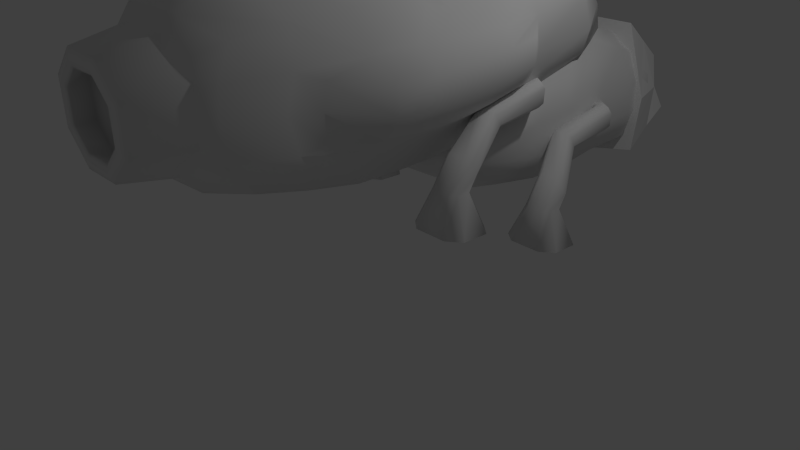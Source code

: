 # Source: blend.blend  (saved by Blender 2.76.0; exported with 4.5.12 LTS)
import bpy
from mathutils import Matrix  # noqa: F401  (used for matrix-valued properties, if any)

bpy.ops.wm.read_factory_settings(use_empty=True)
scene = bpy.context.scene
scene.name = 'Scene'

# ---- collections
col_collection_1 = bpy.data.collections.new('Collection 1'); scene.collection.children.link(col_collection_1)

# ---- world
world_world = bpy.data.worlds.new('World'); scene.world = world_world
world_world.color = (0.05088, 0.05088, 0.05088)
world_world.use_sun_shadow = False
world_world.sun_shadow_jitter_overblur = 0.0
world_world.cycles.sampling_method = 'MANUAL'
world_world.cycles.sample_map_resolution = 256

# ---- cameras
cam_camera = bpy.data.cameras.new('Camera')
cam_camera.clip_end = 100.0
cam_camera.lens = 35.0
cam_camera.sensor_width = 32.0
cam_camera.sensor_height = 18.0
cam_camera.ortho_scale = 7.314
cam_camera.dof.focus_distance = 0.0
cam_camera.dof.aperture_fstop = 128.0

# ---- lights
light_lamp = bpy.data.lights.new('Lamp', 'POINT')
light_lamp.transmission_factor = 0.0
light_lamp.cutoff_distance = 30.0
light_lamp.energy = 100.0
light_lamp.shadow_buffer_clip_start = 1.001
light_lamp.shadow_soft_size = 0.1
light_lamp.shadow_maximum_resolution = 0.006
light_lamp.use_absolute_resolution = True
light_lamp.cycles.use_multiple_importance_sampling = False

# ---- meshes
me_cube = bpy.data.meshes.new('Cube')
me_cube.from_pydata([(1.0, -0.5318, -0.7877), (0.6414, -0.2569, 0.7289), (0.6017, 0.7965, -0.6194), (0.5312, 0.5607, 0.141), (0.0, 0.5607, 0.2603), (0.0, 0.9095, -0.6991), (0.0, -0.2569, 0.7289), (0.0, -0.5318, -1.0), (0.3672, 0.7804, -0.1796), (0.9955, -0.3944, -0.1355), (0.0, -0.3944, -0.1355), (0.0, 0.7804, -0.18), (0.5859, 0.1519, 0.435), (0.8009, 0.1324, -0.6761), (0.0, 0.1519, 0.4946), (0.0, 0.1889, -0.8496), (0.8081, 0.193, -0.1576)], [], [(11, 8, 2, 5), (16, 9, 0, 13), (15, 5, 2, 13), (12, 3, 4, 14), (9, 10, 7, 0), (1, 6, 10, 9), (12, 1, 9, 16), (4, 3, 8, 11), (3, 12, 16, 8), (1, 12, 14, 6), (7, 15, 13, 0), (8, 16, 13, 2)])
me_cube.use_remesh_preserve_volume = False
me_cube.use_remesh_preserve_attributes = False
me_cube.use_mirror_vertex_groups = False
me_cube.update()
me_cube_001 = bpy.data.meshes.new('Cube.001')
me_cube_001.from_pydata([(1.0, 0.0, -0.5624), (0.5624, 0.0, -1.0), (1.0, 0.0, 0.5624), (0.5624, 0.0, 1.0), (-1.0, 0.0, -0.5624), (-0.5624, 0.0, -1.0), (-1.0, 0.0, 0.5624), (-0.5624, 0.0, 1.0), (1.221, -0.7472, 0.01745), (1.788, -0.7472, -0.4202), (1.788, -0.7472, 1.58), (1.221, -0.7472, 1.142), (-0.5624, 0.6523, -3.209), (-1.0, 0.695, -2.865), (-1.0, 0.8048, -1.981), (-0.5624, 0.8475, -1.637), (3.245, -0.7472, -0.4202), (3.812, -0.7472, 0.01745), (3.812, -0.7472, 1.142), (3.245, -0.7472, 1.58), (1.0, 0.695, -2.865), (0.5624, 0.6523, -3.209), (0.5624, 0.8475, -1.637), (1.0, 0.8048, -1.981), (1.201, -1.087, 0.1917), (1.777, -1.144, 0.4549), (1.777, -0.8854, -0.7482), (1.201, -0.9419, -0.485), (3.256, -1.144, 0.4549), (3.831, -1.087, 0.1917), (3.831, -0.9419, -0.485), (3.256, -0.8854, -0.7482), (4.004, -1.005, -3.796), (5.162, -1.119, -3.266), (5.162, -1.411, -1.905), (4.004, -1.525, -1.375), (-0.1293, -1.119, -3.266), (1.028, -1.005, -3.796), (1.028, -1.525, -1.375), (-0.1293, -1.411, -1.905), (-3.125, 1.014, -2.517), (-3.363, 0.9321, -2.697), (-3.279, 0.8273, -3.602), (-2.975, 0.8279, -4.125), (-2.122, 1.122, -3.482), (-2.427, 1.121, -2.959), (-2.277, 0.9345, -4.567), (-2.038, 1.017, -4.387), (-18.03, 1.527e-06, -0.5624), (-17.6, 1.51e-06, -1.0), (-18.03, 1.485e-06, 0.5624), (-17.6, 1.436e-06, 1.0), (-16.03, 1.376e-06, -0.5624), (-16.47, 1.425e-06, -1.0), (-16.03, 1.334e-06, 0.5624), (-16.47, 1.351e-06, 1.0), (-18.25, -0.7472, 0.01746), (-18.82, -0.7472, -0.4201), (-18.82, -0.7472, 1.58), (-18.25, -0.7472, 1.142), (-16.47, 0.6523, -3.209), (-16.03, 0.695, -2.865), (-16.03, 0.8048, -1.981), (-16.47, 0.8475, -1.637), (-20.28, -0.7472, -0.4201), (-20.84, -0.7472, 0.01746), (-20.84, -0.7472, 1.142), (-20.28, -0.7472, 1.58), (-18.03, 0.695, -2.865), (-17.6, 0.6523, -3.209), (-17.6, 0.8475, -1.637), (-18.03, 0.8048, -1.981), (-18.23, -1.087, 0.1917), (-18.81, -1.144, 0.4549), (-18.81, -0.8854, -0.7482), (-18.23, -0.9419, -0.485), (-20.29, -1.144, 0.4549), (-20.86, -1.087, 0.1917), (-20.86, -0.9419, -0.485), (-20.29, -0.8854, -0.7482), (-21.04, -1.005, -3.796), (-22.2, -1.119, -3.266), (-22.2, -1.411, -1.905), (-21.04, -1.525, -1.375), (-16.9, -1.119, -3.266), (-18.06, -1.005, -3.796), (-18.06, -1.525, -1.375), (-16.9, -1.411, -1.905), (-13.91, 1.014, -2.517), (-13.67, 0.9321, -2.697), (-13.75, 0.8273, -3.602), (-14.06, 0.8279, -4.125), (-14.91, 1.122, -3.482), (-14.61, 1.121, -2.959), (-14.76, 0.9345, -4.567), (-15.0, 1.017, -4.387)], [], [(5, 12, 21, 1), (2, 18, 17, 0), (11, 6, 4, 8), (3, 22, 15, 7), (16, 17, 30, 31), (20, 21, 46, 47), (7, 15, 14, 6), (5, 9, 8, 4), (3, 19, 18, 2), (1, 21, 20, 0), (6, 14, 13, 4), (16, 1, 0, 17), (22, 3, 2, 23), (12, 5, 4, 13), (10, 7, 6, 11), (19, 3, 7, 10), (23, 2, 0, 20), (9, 5, 1, 16), (27, 26, 37, 36), (19, 10, 25, 28), (18, 19, 28, 29), (8, 9, 26, 27), (10, 11, 24, 25), (17, 18, 29, 30), (9, 16, 31, 26), (11, 8, 27, 24), (31, 30, 33, 32), (26, 31, 32, 37), (28, 25, 38, 35), (25, 24, 39, 38), (29, 28, 35, 34), (24, 27, 36, 39), (39, 36, 37, 32, 33, 34, 35, 38), (30, 29, 34, 33), (41, 40, 45, 44, 47, 46, 43, 42), (23, 20, 47, 44), (21, 12, 43, 46), (22, 23, 44, 45), (13, 14, 41, 42), (12, 13, 42, 43), (14, 15, 40, 41), (15, 22, 45, 40), (53, 49, 69, 60), (50, 48, 65, 66), (59, 56, 52, 54), (51, 55, 63, 70), (64, 79, 78, 65), (68, 95, 94, 69), (55, 54, 62, 63), (53, 52, 56, 57), (51, 50, 66, 67), (49, 48, 68, 69), (54, 52, 61, 62), (64, 65, 48, 49), (70, 71, 50, 51), (60, 61, 52, 53), (58, 59, 54, 55), (67, 58, 55, 51), (71, 68, 48, 50), (57, 64, 49, 53), (75, 84, 85, 74), (67, 76, 73, 58), (66, 77, 76, 67), (56, 75, 74, 57), (58, 73, 72, 59), (65, 78, 77, 66), (57, 74, 79, 64), (59, 72, 75, 56), (79, 80, 81, 78), (74, 85, 80, 79), (76, 83, 86, 73), (73, 86, 87, 72), (77, 82, 83, 76), (72, 87, 84, 75), (87, 86, 83, 82, 81, 80, 85, 84), (78, 81, 82, 77), (89, 90, 91, 94, 95, 92, 93, 88), (71, 92, 95, 68), (69, 94, 91, 60), (70, 93, 92, 71), (61, 90, 89, 62), (60, 91, 90, 61), (62, 89, 88, 63), (63, 88, 93, 70)])
me_cube_001.polygons.foreach_set('use_smooth', [True] * 84)
me_cube_001.use_remesh_preserve_volume = False
me_cube_001.use_remesh_preserve_attributes = False
me_cube_001.use_mirror_vertex_groups = False
me_cube_001.update()
me_cube_008 = bpy.data.meshes.new('Cube.008')
me_cube_008.from_pydata([(-18.37, 1.161e-08, -0.5624), (-17.93, 1.162e-08, -1.0), (-18.37, 3.229e-09, 0.5624), (-17.93, -3.278e-09, 1.0), (-16.37, -3.229e-09, -0.5624), (-16.8, 3.278e-09, -1.0), (-16.37, -1.161e-08, 0.5624), (-16.8, -1.162e-08, 1.0), (-18.53, -0.842, 0.9686), (-19.09, -0.842, 0.531), (-19.09, -0.842, 2.531), (-18.53, -0.842, 2.093), (-16.8, 0.6523, -3.209), (-16.37, 0.695, -2.865), (-16.37, 0.8048, -1.981), (-16.8, 0.8475, -1.637), (-20.53, -0.842, 0.531), (-21.09, -0.842, 0.9686), (-21.09, -0.842, 2.093), (-20.53, -0.842, 2.531), (-18.37, 0.695, -2.865), (-17.93, 0.6523, -3.209), (-17.93, 0.8475, -1.637), (-18.37, 0.8048, -1.981), (-18.51, -1.182, 1.143), (-19.08, -1.238, 1.406), (-19.08, -0.9802, 0.203), (-18.51, -1.037, 0.4662), (-20.54, -1.238, 1.406), (-21.11, -1.182, 1.143), (-21.11, -1.037, 0.4662), (-20.54, -0.9802, 0.203), (-21.28, -1.1, -2.845), (-22.43, -1.214, -2.315), (-22.43, -1.506, -0.9536), (-21.28, -1.619, -0.424), (-17.19, -1.214, -2.315), (-18.34, -1.1, -2.845), (-18.34, -1.619, -0.424), (-17.19, -1.506, -0.9536), (-14.24, 1.014, -2.517), (-14.0, 0.9321, -2.697), (-14.09, 0.8273, -3.602), (-14.39, 0.8279, -4.125), (-15.24, 1.122, -3.482), (-14.94, 1.121, -2.959), (-15.09, 0.9345, -4.567), (-15.33, 1.017, -4.387), (1.0, 0.0, -0.5624), (0.5624, 0.0, -1.0), (1.0, 0.0, 0.5624), (0.5624, 0.0, 1.0), (-1.0, 0.0, -0.5624), (-0.5624, 0.0, -1.0), (-1.0, 0.0, 0.5624), (-0.5624, 0.0, 1.0), (1.163, -0.842, 0.9686), (1.724, -0.842, 0.531), (1.724, -0.842, 2.531), (1.163, -0.842, 2.093), (-0.5624, 0.6523, -3.209), (-1.0, 0.695, -2.865), (-1.0, 0.8048, -1.981), (-0.5624, 0.8475, -1.637), (3.165, -0.842, 0.531), (3.726, -0.842, 0.9686), (3.726, -0.842, 2.093), (3.165, -0.842, 2.531), (1.0, 0.695, -2.865), (0.5624, 0.6523, -3.209), (0.5624, 0.8475, -1.637), (1.0, 0.8048, -1.981), (1.143, -1.182, 1.143), (1.713, -1.238, 1.406), (1.713, -0.9802, 0.203), (1.143, -1.037, 0.4662), (3.176, -1.238, 1.406), (3.745, -1.182, 1.143), (3.745, -1.037, 0.4662), (3.176, -0.9802, 0.203), (3.916, -1.1, -2.845), (5.061, -1.214, -2.315), (5.061, -1.506, -0.9536), (3.916, -1.619, -0.424), (-0.1729, -1.214, -2.315), (0.9724, -1.1, -2.845), (0.9724, -1.619, -0.424), (-0.1729, -1.506, -0.9536), (-3.125, 1.014, -2.517), (-3.363, 0.9321, -2.697), (-3.279, 0.8273, -3.602), (-2.975, 0.8279, -4.125), (-2.122, 1.122, -3.482), (-2.427, 1.121, -2.959), (-2.277, 0.9345, -4.567), (-2.038, 1.017, -4.387)], [], [(5, 1, 21, 12), (2, 0, 17, 18), (11, 8, 4, 6), (3, 7, 15, 22), (16, 31, 30, 17), (20, 47, 46, 21), (7, 6, 14, 15), (5, 4, 8, 9), (3, 2, 18, 19), (1, 0, 20, 21), (6, 4, 13, 14), (16, 17, 0, 1), (22, 23, 2, 3), (12, 13, 4, 5), (10, 11, 6, 7), (19, 10, 7, 3), (23, 20, 0, 2), (9, 16, 1, 5), (27, 36, 37, 26), (19, 28, 25, 10), (18, 29, 28, 19), (8, 27, 26, 9), (10, 25, 24, 11), (17, 30, 29, 18), (9, 26, 31, 16), (11, 24, 27, 8), (31, 32, 33, 30), (26, 37, 32, 31), (28, 35, 38, 25), (25, 38, 39, 24), (29, 34, 35, 28), (24, 39, 36, 27), (39, 38, 35, 34, 33, 32, 37, 36), (30, 33, 34, 29), (41, 42, 43, 46, 47, 44, 45, 40), (23, 44, 47, 20), (21, 46, 43, 12), (22, 45, 44, 23), (13, 42, 41, 14), (12, 43, 42, 13), (14, 41, 40, 15), (15, 40, 45, 22), (53, 60, 69, 49), (50, 66, 65, 48), (59, 54, 52, 56), (51, 70, 63, 55), (64, 65, 78, 79), (68, 69, 94, 95), (55, 63, 62, 54), (53, 57, 56, 52), (51, 67, 66, 50), (49, 69, 68, 48), (54, 62, 61, 52), (64, 49, 48, 65), (70, 51, 50, 71), (60, 53, 52, 61), (58, 55, 54, 59), (67, 51, 55, 58), (71, 50, 48, 68), (57, 53, 49, 64), (75, 74, 85, 84), (67, 58, 73, 76), (66, 67, 76, 77), (56, 57, 74, 75), (58, 59, 72, 73), (65, 66, 77, 78), (57, 64, 79, 74), (59, 56, 75, 72), (79, 78, 81, 80), (74, 79, 80, 85), (76, 73, 86, 83), (73, 72, 87, 86), (77, 76, 83, 82), (72, 75, 84, 87), (87, 84, 85, 80, 81, 82, 83, 86), (78, 77, 82, 81), (89, 88, 93, 92, 95, 94, 91, 90), (71, 68, 95, 92), (69, 60, 91, 94), (70, 71, 92, 93), (61, 62, 89, 90), (60, 61, 90, 91), (62, 63, 88, 89), (63, 70, 93, 88)])
me_cube_008.polygons.foreach_set('use_smooth', [True] * 84)
me_cube_008.use_remesh_preserve_volume = False
me_cube_008.use_remesh_preserve_attributes = False
me_cube_008.use_mirror_vertex_groups = False
me_cube_008.update()
me_cube_007 = bpy.data.meshes.new('Cube.007')
me_cube_007.from_pydata([(0.269, -0.4331, -0.6054), (0.6054, -0.4331, -0.269), (0.6054, -0.4331, 0.269), (0.269, -0.4331, 0.6054), (-0.6054, -0.4331, -0.269), (-0.269, -0.4331, -0.6054), (-0.269, -0.4331, 0.6054), (-0.6054, -0.4331, 0.269), (-0.7629, -0.3791, -0.339), (-0.339, -0.3791, -0.7629), (-0.339, -0.3791, 0.7629), (-0.7629, -0.3791, 0.339), (-0.4443, 1.0, -1.0), (-1.0, 1.0, -0.4443), (-1.0, 1.0, 0.4443), (-0.4443, 1.0, 1.0), (0.339, -0.3791, -0.7629), (0.7629, -0.3791, -0.339), (0.7629, -0.3791, 0.339), (0.339, -0.3791, 0.7629), (1.0, 1.0, -0.4443), (0.4443, 1.0, -1.0), (0.4443, 1.0, 1.0), (1.0, 1.0, 0.4443), (0.526, -0.3899, -0.2337), (0.526, -0.3899, 0.2337), (-0.526, -0.3899, -0.2337), (-0.526, -0.3899, 0.2337), (-0.2337, -0.3899, 0.526), (0.2337, -0.3899, -0.526), (-0.2337, -0.3899, -0.526), (0.2337, -0.3899, 0.526), (0.6895, -0.04331, -0.3064), (0.6895, -0.04331, 0.3064), (-0.6895, -0.04331, -0.3064), (-0.6895, -0.04331, 0.3064), (-0.3064, -0.04331, 0.6895), (0.3064, -0.04331, -0.6895), (-0.3064, -0.04331, -0.6895), (0.3064, -0.04331, 0.6895)], [], [(9, 12, 21, 16), (23, 18, 17, 20), (7, 4, 26, 27), (19, 22, 15, 10), (16, 17, 1, 0), (10, 15, 14, 11), (12, 9, 8, 13), (22, 19, 18, 23), (16, 21, 20, 17), (11, 14, 13, 8), (19, 10, 6, 3), (18, 19, 3, 2), (8, 9, 5, 4), (10, 11, 7, 6), (17, 18, 2, 1), (9, 16, 0, 5), (11, 8, 4, 7), (25, 31, 39, 33), (1, 2, 25, 24), (2, 3, 31, 25), (4, 5, 30, 26), (6, 7, 27, 28), (3, 6, 28, 31), (0, 1, 24, 29), (5, 0, 29, 30), (33, 39, 36, 35, 34, 38, 37, 32), (26, 30, 38, 34), (28, 27, 35, 36), (24, 25, 33, 32), (31, 28, 36, 39), (29, 24, 32, 37), (30, 29, 37, 38), (27, 26, 34, 35)])
me_cube_007.polygons.foreach_set('use_smooth', [True] * 33)
me_cube_007.use_remesh_preserve_volume = False
me_cube_007.use_remesh_preserve_attributes = False
me_cube_007.use_mirror_vertex_groups = False
me_cube_007.update()
me_cube_006 = bpy.data.meshes.new('Cube.006')
me_cube_006.from_pydata([(-1.133, -9.764, -1.0), (-0.9692, -6.792, 0.02924), (-1.169, -9.776, -1.0), (-1.0, -6.804, 0.02924), (1.133, -9.764, -1.0), (0.9692, -6.792, 0.02924), (1.169, -9.776, -1.0), (1.0, -6.804, 0.02924), (-0.5, 1.0, 0.8205), (0.0, 2.849, 1.0), (0.5, 1.0, 0.8205), (0.5, 1.0, -1.0), (0.0, 2.849, -1.0), (-0.5, 1.0, -1.0), (0.5, -0.0486, 0.8205), (0.0, 1.8, 1.0), (-0.5, -0.0486, 0.8205), (-0.5, -0.0486, -1.0), (0.0, 1.8, -1.0), (0.5, -0.0486, -1.0)], [], [(1, 3, 2, 0), (10, 7, 6, 11), (7, 5, 4, 6), (16, 1, 0, 17), (19, 11, 6, 4), (16, 8, 3, 1), (5, 7, 10, 14), (14, 10, 9, 15), (15, 9, 8, 16), (0, 2, 13, 17), (17, 13, 12, 18), (18, 12, 11, 19), (5, 14, 19, 4), (14, 15, 18, 19), (15, 16, 17, 18), (3, 8, 13, 2), (8, 9, 12, 13), (9, 10, 11, 12)])
me_cube_006.polygons.foreach_set('use_smooth', [True] * 18)
me_cube_006.use_remesh_preserve_volume = False
me_cube_006.use_remesh_preserve_attributes = False
me_cube_006.use_mirror_vertex_groups = False
me_cube_006.update()
me_cube_005 = bpy.data.meshes.new('Cube.005')
me_cube_005.from_pydata([(0.8513, -1.053, -0.752), (0.8513, -1.018, 0.9687), (0.7782, 0.8732, -0.9711), (0.6622, 0.8132, 1.016), (0.7793, 0.9604, 0.351), (0.8725, -1.471, 0.8216), (0.6714, 0.2095, 1.663), (0.8451, -0.2164, 1.504), (0.8725, -0.6176, 1.248), (0.8725, -0.6258, -0.97), (0.8725, -0.2304, -0.9847), (0.7994, 0.1646, -0.9847), (0.9506, -0.691, 0.4077), (0.9579, -0.2633, 0.4092), (0.8559, 0.1372, 0.4193), (0.7978, 0.9753, -0.365), (0.8725, -1.317, -0.07078), (0.8833, 0.1232, -0.331), (0.9579, -0.2633, -0.331), (0.9506, -0.6818, -0.3376), (0.0, 1.014, 1.151), (0.3964, 0.9873, 1.154), (0.4792, 0.9963, -1.268), (0.0, 1.053, -1.359), (0.4792, -1.011, 0.9626), (0.0, -1.014, 0.9517), (0.0, -1.061, -1.122), (0.4792, -1.066, -1.068), (0.0, -1.672, 0.6118), (0.5045, -1.651, 0.5808), (0.4664, 1.265, 0.326), (0.0, 1.388, 0.3228), (0.4792, -0.5168, 1.325), (0.0, -0.5, 1.34), (0.4792, -0.03291, 1.659), (0.0, 0.0, 1.675), (0.4689, 0.4779, 1.726), (0.0, 0.5027, 1.74), (0.0, -0.5147, -1.489), (0.4792, -0.5278, -1.365), (0.0, 0.0, -1.515), (0.4792, -0.03291, -1.367), (0.0, 0.4724, -1.515), (0.4792, 0.4303, -1.367), (0.0, -1.526, -0.3265), (0.4792, -1.492, -0.3056), (0.4792, 1.167, -0.5513), (0.0, 1.314, -0.604), (0.7978, 0.5851, -0.9847), (0.8511, 0.6006, 0.3873), (0.6649, 0.5977, 1.219), (0.8696, 0.5947, -0.331), (0.3964, 0.7336, 1.503), (0.0, 0.7544, 1.53), (0.0, 0.8305, -1.515), (0.4792, 0.7805, -1.367)], [], [(46, 15, 2, 22), (19, 16, 0, 9), (55, 22, 2, 48), (8, 1, 5, 12), (21, 3, 4, 30), (50, 6, 14, 49), (6, 7, 13, 14), (7, 8, 12, 13), (27, 39, 9, 0), (39, 41, 10, 9), (41, 43, 11, 10), (51, 17, 11, 48), (17, 18, 10, 11), (18, 19, 9, 10), (13, 12, 19, 18), (14, 13, 18, 17), (49, 14, 17, 51), (12, 5, 16, 19), (30, 4, 15, 46), (31, 30, 46, 47), (5, 29, 45, 16), (29, 28, 44, 45), (40, 42, 43, 41), (38, 40, 41, 39), (26, 38, 39, 27), (7, 6, 36, 34), (34, 36, 37, 35), (8, 7, 34, 32), (32, 34, 35, 33), (1, 8, 32, 24), (24, 32, 33, 25), (20, 21, 30, 31), (1, 24, 29, 5), (24, 25, 28, 29), (50, 3, 21, 52), (52, 21, 20, 53), (54, 23, 22, 55), (16, 45, 27, 0), (45, 44, 26, 27), (47, 46, 22, 23), (42, 54, 55, 43), (36, 52, 53, 37), (6, 50, 52, 36), (4, 49, 51, 15), (15, 51, 48, 2), (3, 50, 49, 4), (43, 55, 48, 11)])
me_cube_005.polygons.foreach_set('use_smooth', [True] * 47)
me_cube_005.use_remesh_preserve_volume = False
me_cube_005.use_remesh_preserve_attributes = False
me_cube_005.use_mirror_vertex_groups = False
me_cube_005.update()
me_cube_004 = bpy.data.meshes.new('Cube.004')
me_cube_004.from_pydata([(0.9226, -0.8833, -0.9177), (0.9109, -0.8884, 0.6823), (0.8936, 0.4664, -0.5357), (0.9128, 0.5965, 0.6126), (0.9279, 0.8417, -0.09548), (0.9334, 0.2684, 0.6377), (0.9535, -0.2955, 0.4969), (0.9212, -0.2857, -0.9105), (0.92, 0.1734, -0.639), (1.05, 0.3072, -0.1191), (0.9334, 0.761, 0.2976), (1.124, -0.8733, 0.3171), (1.08, 0.2688, 0.2778), (1.147, -0.2956, 0.2893), (0.9093, 0.796, -0.3531), (1.013, -0.8733, -0.5928), (1.051, 0.2245, -0.4094), (1.029, -0.2968, -0.5943), (0.7654, -1.398, -0.7481), (0.7654, -1.446, 0.5946), (0.7795, -1.547, -0.05333), (0.7795, -1.532, 0.2937), (0.7795, -1.522, -0.4107), (0.9457, -0.01607, 0.5217), (0.92, -0.08457, -0.787), (1.147, -0.03739, 0.2893), (1.054, -0.07743, -0.5233), (0.9334, -0.6178, 0.674), (0.9323, -0.6161, -0.9285), (1.133, -0.6064, 0.3174), (1.028, -0.6064, -0.6034), (0.0, 0.7373, 0.8001), (0.4994, 0.7196, 0.8034), (0.4972, 0.5603, -0.4979), (0.0, 0.5945, -0.4865), (0.4277, -0.9842, 0.9846), (0.0, -1.0, 0.9918), (0.0, -0.9938, -0.9828), (0.493, -0.9792, -0.9844), (0.4994, 1.204, 0.01111), (0.0, 1.248, 0.03771), (0.0, -0.3987, 0.7494), (0.4994, 0.3509, 0.8804), (0.0, 0.3706, 0.8754), (0.0, -0.2959, -0.9714), (0.4972, -0.295, -0.9758), (0.0, 0.2287, -0.6427), (0.4972, 0.2221, -0.6444), (0.4994, 1.058, 0.4579), (0.0, 1.088, 0.4801), (0.4682, 1.259, -0.3401), (0.0, 1.273, -0.3275), (0.3881, -1.56, 0.7689), (0.0, -1.573, 0.7909), (0.0, -1.566, -0.7447), (0.4068, -1.545, -0.7584), (0.0, -1.734, 0.0), (0.4004, -1.713, -0.006883), (0.0, -1.71, 0.3968), (0.4004, -1.695, 0.3821), (0.0, -1.71, -0.3968), (0.4004, -1.695, -0.3958), (0.0, -0.06813, -0.824), (0.4972, -0.07463, -0.8258), (0.0, 0.1555, 0.7632), (0.0, -0.6918, -1.0), (0.4994, -0.676, -0.9973), (0.4828, -0.6756, 0.9476), (0.0, -0.7007, 0.9425), (0.0, -0.319, 0.418), (0.0, -0.01536, 0.4334), (0.4838, -0.2617, 0.7069), (0.3317, -0.3416, 0.7441), (0.4935, -0.3835, 0.8291), (0.5815, -0.3287, 0.694), (0.3541, 0.08865, 0.7792), (0.4887, 0.007988, 0.7602), (0.5857, 0.0705, 0.7664), (0.4858, 0.1492, 0.8446), (0.3102, -0.336, 0.418), (0.4734, -0.2481, 0.4201), (0.4734, -0.07097, 0.4311), (0.3102, 0.01483, 0.4334), (0.9267, -0.4447, -0.9285), (1.142, -0.451, 0.3034), (1.027, -0.4494, -0.6034), (0.9284, -0.4543, 0.5885), (0.0, -0.484, -1.0), (0.4983, -0.4782, -0.9973), (0.0, -0.5443, 0.9161), (0.4747, -0.4887, 0.8835), (0.4551, -0.3417, 0.7844), (0.4853, 0.08712, 0.8222), (0.2945, -0.3866, 1.131), (0.476, -0.4009, 1.151), (0.3837, -0.455, 1.159), (0.0, -0.4291, 1.13), (0.0, -0.4879, 1.154), (0.4284, -0.3832, 1.14), (0.9185, -1.205, 0.2756), (0.851, -1.154, -0.84), (0.9185, -1.201, -0.4729), (0.9101, -1.252, -0.09151), (0.8323, -1.19, 0.6753), (0.0, -1.296, -0.8968), (0.4499, -1.274, -0.8962), (0.3633, -1.304, 1.04), (0.0, -1.323, 1.044), (1.334, -0.8338, 0.1212), (1.345, -0.8274, -0.2007), (1.363, -0.4542, -0.2168), (1.363, -0.317, -0.2168), (1.354, -0.09231, -0.1973), (1.298, 0.129, -0.1315), (1.298, 0.1306, 0.1627), (1.352, -0.3143, 0.1098), (1.343, -0.0811, 0.1215), (1.352, -0.4537, 0.1098), (1.172, -0.8338, -0.4649), (1.187, 0.08192, -0.3522), (1.189, -0.3182, -0.4663), (1.206, -0.1092, -0.418), (1.184, -0.4537, -0.4741), (1.014, -1.098, -0.1152), (1.363, -0.5913, -0.2168), (1.352, -0.5931, 0.1098), (1.184, -0.5931, -0.4741), (1.016, -1.089, 0.1674), (1.004, -1.089, -0.3928)], [], [(50, 14, 2, 33), (30, 15, 0, 28), (47, 33, 2, 8), (9, 12, 114, 113), (48, 10, 4, 39), (10, 12, 9, 4), (99, 102, 123, 127), (88, 45, 7, 83), (63, 47, 8, 24), (14, 16, 8, 2), (26, 17, 7, 24), (23, 6, 13, 25), (3, 5, 12, 10), (32, 3, 10, 48), (27, 1, 11, 29), (102, 99, 21, 20), (17, 26, 121, 120), (4, 9, 16, 14), (100, 101, 22, 18), (85, 17, 120, 122), (39, 4, 14, 50), (99, 103, 19, 21), (101, 102, 20, 22), (105, 100, 18, 55), (11, 99, 127, 108), (5, 23, 25, 12), (16, 26, 24, 8), (45, 63, 24, 7), (25, 13, 115, 116), (13, 84, 117, 115), (86, 27, 29, 84), (38, 66, 28, 0), (102, 101, 128, 123), (85, 30, 28, 83), (1, 27, 67, 35), (35, 67, 68, 36), (37, 65, 66, 38), (91, 72, 93, 98), (86, 6, 74, 73, 90), (44, 62, 63, 45), (104, 105, 55, 54), (103, 106, 52, 19), (106, 107, 53, 52), (20, 57, 61, 22), (57, 56, 60, 61), (19, 52, 59, 21), (52, 53, 58, 59), (21, 59, 57, 20), (59, 58, 56, 57), (22, 61, 55, 18), (61, 60, 54, 55), (40, 39, 50, 51), (31, 32, 48, 49), (62, 46, 47, 63), (87, 44, 45, 88), (75, 64, 70, 82), (79, 80, 81, 82, 70, 69), (41, 72, 79, 69), (71, 76, 81, 80), (49, 48, 39, 40), (5, 3, 32, 42), (42, 32, 31, 43), (46, 34, 33, 47), (51, 50, 33, 34), (75, 78, 42, 43, 64), (23, 5, 42, 78, 77), (73, 74, 91), (76, 77, 92), (75, 82, 81, 76), (79, 72, 71, 80), (6, 23, 77, 76, 71, 74), (65, 87, 88, 66), (17, 85, 83, 7), (30, 85, 122, 126), (6, 86, 84, 13), (26, 16, 119, 121), (66, 88, 83, 28), (27, 86, 90, 67), (67, 90, 89, 68), (71, 72, 91), (90, 73, 94, 95), (74, 71, 91), (78, 75, 92), (77, 78, 92), (75, 76, 92), (72, 41, 96, 93), (89, 90, 95, 97), (73, 91, 98, 94), (94, 98, 93, 96, 97, 95), (35, 36, 107, 106), (1, 35, 106, 103), (37, 38, 105, 104), (38, 0, 100, 105), (12, 25, 116, 114), (11, 1, 103, 99), (0, 15, 101, 100), (84, 29, 125, 117), (125, 108, 109, 124), (116, 115, 111, 112), (112, 111, 120, 121), (124, 109, 118, 126), (113, 112, 121, 119), (114, 116, 112, 113), (110, 124, 126, 122), (117, 125, 124, 110), (115, 117, 110, 111), (111, 110, 122, 120), (118, 109, 123, 128), (109, 108, 127, 123), (101, 15, 118, 128), (29, 11, 108, 125), (16, 9, 113, 119), (15, 30, 126, 118)])
me_cube_004.polygons.foreach_set('use_smooth', [True] * 113)
me_cube_004.use_remesh_preserve_volume = False
me_cube_004.use_remesh_preserve_attributes = False
me_cube_004.use_mirror_vertex_groups = False
me_cube_004.update()

# ---- objects
ob_cube_005 = bpy.data.objects.new('Cube.005', me_cube)
ob_cube_006 = bpy.data.objects.new('Cube.006', me_cube_001)
ob_cube_004 = bpy.data.objects.new('Cube.004', me_cube_008)
ob_cube_003 = bpy.data.objects.new('Cube.003', me_cube_007)
ob_cube_002 = bpy.data.objects.new('Cube.002', me_cube_006)
ob_cube_001 = bpy.data.objects.new('Cube.001', me_cube_005)
ob_cube = bpy.data.objects.new('Cube', me_cube_004)
ob_lamp = bpy.data.objects.new('Lamp', light_lamp)
ob_camera = bpy.data.objects.new('Camera', cam_camera)

# ---- transforms, parenting, visibility, modifiers, constraints
ob_cube_005.location = (0.8812, 3.279, 1.982)
ob_cube_005.lineart.crease_threshold = 0.0
_m = ob_cube_005.modifiers.new('Mirror', 'MIRROR')
ob_cube_006.location = (-0.1462, 1.164, 1.794)
ob_cube_006.rotation_euler = (0.5791, -0.0, 0.0)
ob_cube_006.scale = (-0.1245, 0.8625, 0.1361)
ob_cube_006.lineart.crease_threshold = 0.0
ob_cube_004.location = (1.995, -0.1527, 2.39)
ob_cube_004.rotation_euler = (0.5791, -0.0, 0.0)
ob_cube_004.scale = (0.1245, 0.8625, 0.1361)
ob_cube_004.lineart.crease_threshold = 0.0
ob_cube_003.location = (0.9192, -3.489, 3.029)
ob_cube_003.scale = (0.6924, 0.6924, 0.6924)
ob_cube_003.lineart.crease_threshold = 0.0
ob_cube_002.location = (0.901, 0.3313, 3.923)
ob_cube_002.rotation_euler = (0.3528, -0.0, 0.0)
ob_cube_002.scale = (0.5599, 0.03319, 0.2929)
ob_cube_002.lineart.crease_threshold = 0.0
ob_cube_001.location = (0.9064, 1.8, 1.847)
ob_cube_001.scale = (1.041, 1.5, 0.5)
ob_cube_001.lineart.crease_threshold = 0.0
_m = ob_cube_001.modifiers.new('Mirror', 'MIRROR')
_m.use_clip = True
ob_cube.location = (0.9064, 0.02399, 3.017)
ob_cube.scale = (1.0, 2.0, 1.0)
ob_cube.lineart.crease_threshold = 0.0
_m = ob_cube.modifiers.new('Mirror', 'MIRROR')
_m.use_clip = True
ob_lamp.location = (4.076, 1.005, 5.904)
ob_lamp.rotation_euler = (0.6503, 0.05522, 1.866)
ob_lamp.lock_rotations_4d = False
ob_lamp.empty_display_type = 'ARROWS'
ob_lamp.color = (0.0, 0.0, 0.0, 0.0)
ob_lamp.lineart.crease_threshold = 0.0
ob_camera.location = (7.481, -6.508, 5.344)
ob_camera.rotation_euler = (1.109, 0.01082, 0.8149)
ob_camera.lock_rotations_4d = False
ob_camera.empty_display_type = 'ARROWS'
ob_camera.color = (0.0, 0.0, 0.0, 0.0)
ob_camera.display_type = 'WIRE'
ob_camera.lineart.crease_threshold = 0.0

# ---- collection membership
col_collection_1.objects.link(ob_cube_005)
col_collection_1.objects.link(ob_cube_006)
col_collection_1.objects.link(ob_cube_004)
col_collection_1.objects.link(ob_cube_003)
col_collection_1.objects.link(ob_cube_002)
col_collection_1.objects.link(ob_cube_001)
col_collection_1.objects.link(ob_cube)
col_collection_1.objects.link(ob_lamp)
col_collection_1.objects.link(ob_camera)

# ---- scene / render settings (as saved in the file)
scene.camera = ob_camera
scene.frame_start = 1; scene.frame_end = 250; scene.frame_set(1)
scene.render.engine = 'BLENDER_EEVEE_NEXT'
scene.render.resolution_percentage = 50
scene.render.dither_intensity = 0.0
scene.cycles.use_denoising = False
scene.cycles.samples = 10
scene.cycles.sampling_pattern = 'TABULATED_SOBOL'
scene.cycles.light_sampling_threshold = 0.0
scene.cycles.use_adaptive_sampling = False
scene.cycles.use_light_tree = False
scene.cycles.blur_glossy = 0.0
scene.cycles.pixel_filter_type = 'GAUSSIAN'
scene.cycles.sample_clamp_indirect = 0.0
scene.view_settings.view_transform = 'Standard'
bpy.context.view_layer.update()
